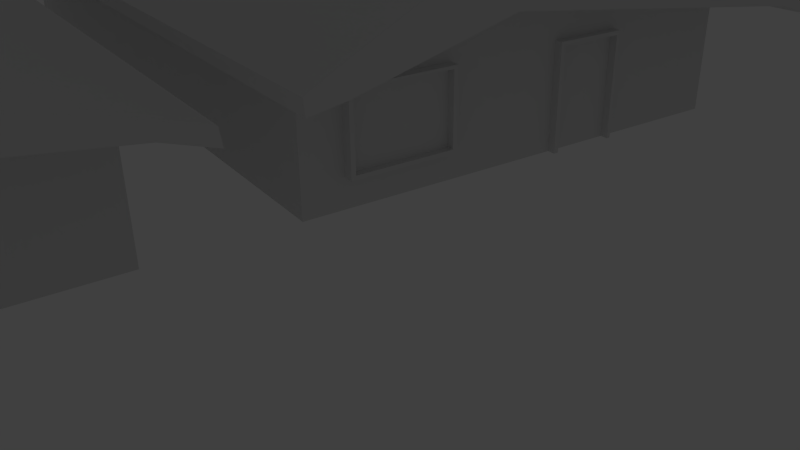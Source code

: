 # Source: city.blend  (saved by Blender 2.66.1; exported with 4.5.12 LTS)
import bpy
from mathutils import Matrix  # noqa: F401  (used for matrix-valued properties, if any)

bpy.ops.wm.read_factory_settings(use_empty=True)
scene = bpy.context.scene
scene.name = 'Scene'

# ---- collections
col_collection_1 = bpy.data.collections.new('Collection 1'); scene.collection.children.link(col_collection_1)
col_collection_2 = bpy.data.collections.new('Collection 2'); scene.collection.children.link(col_collection_2)
col_collection_2.hide_render = True
col_collection_2.hide_viewport = True
col_collection_3 = bpy.data.collections.new('Collection 3'); scene.collection.children.link(col_collection_3)

# ---- materials (node trees are filled in below, after node groups)
mat_material_001 = bpy.data.materials.new('Material.001')
mat_material_001.alpha_threshold = 0.0
mat_material_001.use_transparent_shadow = False
mat_material_001.roughness = 0.5
mat_material = bpy.data.materials.new('Material')
mat_material.alpha_threshold = 0.0
mat_material.use_transparent_shadow = False
mat_material.roughness = 0.5

# ---- material node trees

# ---- world
world_world = bpy.data.worlds.new('World'); scene.world = world_world
world_world.color = (0.05088, 0.05088, 0.05088)
world_world.use_sun_shadow = False
world_world.sun_shadow_jitter_overblur = 0.0
world_world.cycles.sampling_method = 'MANUAL'
world_world.cycles.sample_map_resolution = 256

# ---- cameras
cam_camera = bpy.data.cameras.new('Camera')
cam_camera.clip_end = 100.0
cam_camera.lens = 35.0
cam_camera.sensor_width = 32.0
cam_camera.sensor_height = 18.0
cam_camera.ortho_scale = 7.314
cam_camera.dof.focus_distance = 0.0
cam_camera.dof.aperture_fstop = 128.0

# ---- lights
light_lamp = bpy.data.lights.new('Lamp', 'POINT')
light_lamp.transmission_factor = 0.0
light_lamp.cutoff_distance = 30.0
light_lamp.energy = 100.0
light_lamp.shadow_buffer_clip_start = 1.001
light_lamp.shadow_soft_size = 0.1
light_lamp.shadow_maximum_resolution = 0.006
light_lamp.use_absolute_resolution = True
light_lamp.cycles.use_multiple_importance_sampling = False

# ---- meshes
me_cube_002 = bpy.data.meshes.new('Cube.002')
me_cube_002.from_pydata([(-1.0, -1.0, -1.0), (-1.0, 1.0, -1.0), (1.0, 1.0, -1.0), (1.0, -1.0, -1.0), (-1.0, -1.0, 1.0), (-1.0, 1.0, 1.0), (1.0, 1.0, 1.0), (1.0, -1.0, 1.0)], [], [(4, 5, 1, 0), (5, 6, 2, 1), (6, 7, 3, 2), (7, 4, 0, 3), (0, 1, 2, 3), (7, 6, 5, 4)])
_uv = me_cube_002.uv_layers.new(name='UVMap')
_uv.uv.foreach_set('vector', [0.9526, 0.9558, 0.5227, 0.9578, 0.5214, 0.3176, 0.9513, 0.3156, 0.252, 0.2865, 0.03643, 0.2858, 0.03709, 0.07028, 0.2526, 0.07094, 0.4731, 0.954, 0.05941, 0.9559, 0.05814, 0.3429, 0.4718, 0.341, 0.2811, 0.2912, 0.2804, 0.08446, 0.4871, 0.08383, 0.4878, 0.2905, 0.5169, 0.2859, 0.5162, 0.06376, 0.7383, 0.06308, 0.739, 0.2852, 0.758, 0.05299, 0.9783, 0.05232, 0.9789, 0.2725, 0.7587, 0.2732])
me_cube_002.materials.append(mat_material_001)
me_cube_002.use_remesh_preserve_volume = False
me_cube_002.use_remesh_preserve_attributes = False
me_cube_002.use_mirror_vertex_groups = False
me_cube_002.update()
me_plane = bpy.data.meshes.new('Plane')
me_plane.from_pydata([(1.0, -1.0, 0.0), (-1.0, -1.0, 0.0), (1.0, 1.0, 0.0), (-1.0, 1.0, 0.0)], [], [(1, 0, 2, 3)])
me_plane.use_remesh_preserve_volume = False
me_plane.use_remesh_preserve_attributes = False
me_plane.use_mirror_vertex_groups = False
me_plane.update()
me_cube = bpy.data.meshes.new('Cube')
me_cube.from_pydata([(-0.8281, -0.7328, -1.642), (-0.8281, 0.7122, -1.642), (0.6702, 0.7122, -1.642), (0.6702, -0.7328, -1.642), (-0.8281, -0.7328, 0.5632), (-0.8281, 0.7122, 0.3584), (0.6702, 0.7122, 0.3584), (0.6702, -0.7328, 0.5632), (-0.8281, -0.2878, 1.642), (-0.8281, -0.2878, -1.642), (0.6702, -0.2878, 1.642), (0.6702, -0.2878, -1.642), (0.6702, -0.2878, 0.7384), (-0.8281, -0.2878, 1.325), (0.6702, -0.7328, 0.1654), (0.6702, 0.7122, 0.1654), (-0.8281, -0.7328, 0.1654), (-0.8281, 0.7122, 0.1654), (0.8281, 0.7122, 0.3584), (0.8281, -0.7328, 0.5632), (0.8281, -0.2878, 1.642), (0.8281, -0.2878, 0.7384), (0.8281, -0.7328, 0.1654), (0.8281, 0.7122, 0.1654), (-0.8281, -0.8399, 0.2927), (0.6702, -0.8399, 0.2927), (0.6702, -0.8361, 0.07679), (-0.8281, -0.8361, 0.07679), (0.8281, -0.8399, 0.2927), (0.8281, -0.8361, 0.07679), (-0.8281, 0.8332, 0.1931), (0.6702, 0.8332, 0.1931), (0.6702, 0.8399, -0.03214), (-0.8281, 0.8399, -0.03214), (0.8281, 0.8332, 0.1931), (0.8281, 0.8399, -0.03214), (-0.8281, 0.7122, -0.09173), (0.6702, 0.7122, -0.09173), (0.6702, -0.7328, -0.09173), (-0.8281, -0.2878, -0.07892), (0.6702, -0.2878, -0.08205), (-0.8281, -0.7328, -0.09173), (0.6702, 0.07003, -1.642), (0.6702, 0.06968, -0.08551), (0.6702, 0.2933, -1.642), (0.6702, 0.2933, -0.08767), (0.686, 0.07003, -1.642), (0.686, 0.06968, -0.08551), (0.686, 0.2933, -1.642), (0.686, 0.2933, -0.08767), (0.6702, 0.08441, -1.642), (0.6702, 0.08409, -0.08565), (0.686, 0.08441, -1.642), (0.686, 0.08409, -0.08565), (0.686, 0.2825, -0.08757), (0.686, 0.2825, -1.642), (0.6702, 0.2825, -0.08757), (0.6702, 0.2825, -1.642), (0.686, 0.0841, -0.1528), (0.686, 0.2825, -0.1474), (0.6702, -0.7328, -1.207), (0.6702, -0.6106, -1.642), (0.6702, -0.2878, -1.222), (0.6702, -0.6095, -0.08689), (0.6702, -0.6095, -1.225), (0.6907, -0.2878, -0.08205), (0.6907, -0.2878, -1.222), (0.6907, -0.6095, -0.08689), (0.6907, -0.6095, -1.225), (0.6702, -0.7328, -0.1234), (0.6702, -0.2878, -0.1286), (0.6702, -0.6095, -0.1333), (0.6907, -0.2878, -0.1286), (0.6907, -0.6095, -0.1333), (0.6702, -0.5957, -0.08668), (0.6702, -0.5957, -1.224), (0.6907, -0.2878, -1.162), (0.6907, -0.3011, -0.1288), (0.6907, -0.3011, -1.222), (0.6702, -0.6095, -1.164), (0.6702, -0.2878, -1.162), (0.6907, -0.5957, -0.1331), (0.6907, -0.5957, -1.224), (0.6907, -0.3011, -0.08225), (0.6702, -0.3011, -1.222), (0.6702, -0.297, -1.642), (0.6702, -0.3011, -0.08225), (0.6702, -0.7328, -0.8254), (0.6907, -0.5957, -0.08668), (0.6702, -0.5008, -1.642), (0.676, -0.3011, -0.1288), (0.676, -0.3011, -1.162), (0.6762, -0.5957, -0.1331), (0.6762, -0.5957, -1.164), (0.6907, -0.5957, -1.164), (0.6907, -0.3011, -1.162), (0.6907, -0.6095, -1.164)], [], [(39, 36, 1, 9), (36, 37, 2, 1), (64, 60, 3), (38, 41, 0, 3, 60, 87, 69), (10, 6, 5, 8), (41, 39, 9, 0), (44, 45, 49, 48), (7, 10, 8, 4), (4, 8, 13, 16), (10, 7, 19, 20), (17, 5, 30, 33), (8, 5, 17, 13), (6, 10, 20, 18), (7, 4, 24, 25), (18, 20, 21, 23), (20, 19, 22, 21), (14, 22, 29, 26), (15, 17, 33, 32), (14, 12, 21, 22), (12, 15, 23, 21), (25, 24, 27, 26), (25, 26, 29, 28), (4, 16, 27, 24), (19, 7, 25, 28), (16, 14, 26, 27), (22, 19, 28, 29), (30, 31, 32, 33), (32, 31, 34, 35), (18, 23, 35, 34), (6, 18, 34, 31), (23, 15, 32, 35), (5, 6, 31, 30), (13, 17, 36, 39), (17, 15, 37, 36), (12, 14, 38, 63, 74, 86, 40), (14, 16, 41, 38), (16, 13, 39, 41), (15, 12, 40, 43, 51, 56, 45, 37), (43, 40, 70, 80, 62, 11, 42), (37, 45, 44, 2), (53, 47, 46, 52, 58), (43, 42, 46, 47), (51, 43, 47, 53), (56, 51, 53, 54), (45, 56, 54, 49), (54, 53, 58, 59), (49, 54, 59, 55, 48), (54, 55, 57, 56), (58, 52, 50, 51), (59, 58, 51, 56), (75, 64, 61, 89), (74, 63, 67, 88), (79, 87, 60, 64), (94, 96, 68, 82), (79, 64, 68, 96), (70, 40, 65, 72), (84, 62, 66, 78), (61, 64, 3), (63, 38, 69, 71), (88, 67, 73, 81), (63, 71, 73, 67), (80, 70, 72, 76), (84, 75, 89, 85), (81, 94, 93, 92), (40, 86, 83, 65), (76, 95, 78, 66), (65, 83, 77, 72), (64, 75, 82, 68), (62, 84, 85, 11), (75, 84, 78, 82), (62, 80, 76, 66), (51, 50, 57, 56), (92, 93, 91, 90), (86, 74, 88, 83), (83, 88, 81, 77), (95, 94, 82, 78), (71, 69, 87, 79), (72, 77, 95, 76), (95, 77, 90, 91), (91, 93, 94, 95), (71, 79, 96, 73), (81, 73, 96, 94), (93, 75, 64, 79), (93, 91, 84, 75), (71, 92, 93, 79), (81, 92, 90, 77), (86, 74, 92, 90)])
_uv = me_cube.uv_layers.new(name='UVMap')
_uv.uv.foreach_set('vector', [0.8807, 0.7288, 0.7398, 0.7281, 0.7398, 0.6425, 0.8807, 0.6425, 0.4663, 0.8361, 0.4663, 0.9997, 0.2971, 0.9997, 0.2971, 0.8361, 0.3623, 0.1246, 0.3892, 0.129, 0.389, 0.0509, 0.1885, 0.9484, 0.008594, 0.9235, 0.03438, 0.7374, 0.1952, 0.7374, 0.1952, 0.7841, 0.1952, 0.825, 0.1952, 0.9003, 0.4328, 0.6592, 0.5776, 0.6629, 0.5791, 0.8116, 0.4246, 0.8094, 0.9434, 0.7281, 0.8807, 0.7288, 0.8807, 0.6425, 0.9434, 0.6425, 0.0121, 0.284, 0.06377, 0.3313, 0.06243, 0.3155, 0.01911, 0.2818, 0.3086, 0.6543, 0.4328, 0.6592, 0.4246, 0.8094, 0.305, 0.8065, 0.5682, 0.08989, 0.5631, 0.2971, 0.5429, 0.2446, 0.5429, 0.02388, 0.4328, 0.6592, 0.3086, 0.6543, 0.3092, 0.6375, 0.4333, 0.6414, 0.4841, 0.2807, 0.4655, 0.3095, 0.4634, 0.2731, 0.4841, 0.2389, 0.4966, 0.3073, 0.4976, 0.04498, 0.5282, 0.009582, 0.5282, 0.2671, 0.5776, 0.6629, 0.4328, 0.6592, 0.4333, 0.6414, 0.5774, 0.6454, 0.3086, 0.6543, 0.305, 0.8065, 0.2754, 0.8058, 0.278, 0.6535, 0.4587, 0.4242, 0.2134, 0.5939, 0.2182, 0.4334, 0.4733, 0.3931, 0.2134, 0.5939, 0.06962, 0.4563, 0.03814, 0.393, 0.2182, 0.4334, 0.2372, 0.6539, 0.2378, 0.6346, 0.2548, 0.6354, 0.2548, 0.6538, 0.6935, 0.6525, 0.4971, 0.5812, 0.5083, 0.5503, 0.7047, 0.6216, 0.2372, 0.6539, 0.1486, 0.6509, 0.1492, 0.6316, 0.2378, 0.6346, 0.6387, 0.8036, 0.6935, 0.6525, 0.7142, 0.66, 0.6594, 0.8111, 0.278, 0.6535, 0.2754, 0.8058, 0.2535, 0.8053, 0.2548, 0.6538, 0.278, 0.6535, 0.2548, 0.6538, 0.2548, 0.6354, 0.2784, 0.6363, 0.4632, 0.2419, 0.4632, 0.1712, 0.4815, 0.1555, 0.4822, 0.1939, 0.3092, 0.6375, 0.3086, 0.6543, 0.278, 0.6535, 0.2784, 0.6363, 0.2336, 0.8052, 0.2372, 0.6539, 0.2548, 0.6538, 0.2535, 0.8053, 0.03814, 0.393, 0.06962, 0.4563, 0.03117, 0.4218, 0.01469, 0.3871, 0.5994, 0.8116, 0.5988, 0.6626, 0.6218, 0.6627, 0.6219, 0.8116, 0.6218, 0.6627, 0.5988, 0.6626, 0.5991, 0.6461, 0.6221, 0.6465, 0.4587, 0.4242, 0.4733, 0.3931, 0.5088, 0.3711, 0.4907, 0.4068, 0.5776, 0.6629, 0.5774, 0.6454, 0.5991, 0.6461, 0.5988, 0.6626, 0.7142, 0.66, 0.6935, 0.6525, 0.7047, 0.6216, 0.7254, 0.6291, 0.5791, 0.8116, 0.5776, 0.6629, 0.5988, 0.6626, 0.5994, 0.8116, 0.8807, 0.8064, 0.7398, 0.7423, 0.7398, 0.7281, 0.8807, 0.7288, 0.4944, 0.8361, 0.4944, 0.9997, 0.4663, 0.9997, 0.4663, 0.8361, 0.3099, 0.3857, 0.3511, 0.2671, 0.3541, 0.2306, 0.336, 0.2305, 0.3323, 0.2309, 0.2861, 0.2273, 0.2805, 0.2267, 0.1842, 0.9793, 0.004317, 0.9544, 0.008594, 0.9235, 0.1885, 0.9484, 0.9434, 0.7423, 0.8807, 0.8064, 0.8807, 0.7288, 0.9434, 0.7281, 0.07383, 0.3827, 0.3099, 0.3857, 0.2805, 0.2267, 0.2093, 0.245, 0.1661, 0.2667, 0.07537, 0.3252, 0.06377, 0.3313, 0.0518, 0.3416, 0.2093, 0.245, 0.2805, 0.2267, 0.2778, 0.2144, 0.2911, 0.1274, 0.2989, 0.1093, 0.3104, 0.04296, 0.2612, 0.02874, 0.0518, 0.3416, 0.06377, 0.3313, 0.0121, 0.284, 0.0002936, 0.298, 0.1508, 0.2508, 0.1882, 0.2304, 0.2328, 0.02711, 0.2259, 0.01189, 0.1688, 0.1404, 0.2093, 0.245, 0.2612, 0.02874, 0.2328, 0.02711, 0.1882, 0.2304, 0.1661, 0.2667, 0.2093, 0.245, 0.1882, 0.2304, 0.1508, 0.2508, 0.07544, 0.3223, 0.1661, 0.2667, 0.1508, 0.2508, 0.0664, 0.3132, 0.06377, 0.3313, 0.07537, 0.3252, 0.0664, 0.3132, 0.06243, 0.3155, 0.0664, 0.3132, 0.1508, 0.2508, 0.1688, 0.1404, 0.04822, 0.2973, 0.06243, 0.3155, 0.0664, 0.3132, 0.04822, 0.2973, 0.01928, 0.2766, 0.01911, 0.2818, 0.04511, 0.1639, 0.04513, 0.08629, 0.03515, 0.08508, 0.03512, 0.1627, 0.1688, 0.1404, 0.2259, 0.01189, 0.2196, 0.008944, 0.06215, 0.2456, 0.04822, 0.2973, 0.1688, 0.1404, 0.06215, 0.2456, 0.03484, 0.2887, 0.3565, 0.1238, 0.3623, 0.1246, 0.3669, 0.05131, 0.3506, 0.0493, 0.3323, 0.2309, 0.336, 0.2305, 0.3342, 0.2265, 0.3322, 0.2265, 0.3642, 0.1441, 0.3652, 0.177, 0.3892, 0.129, 0.3623, 0.1246, 0.3498, 0.1443, 0.3536, 0.1447, 0.3518, 0.1326, 0.3493, 0.1314, 0.3608, 0.1444, 0.3544, 0.1317, 0.3518, 0.1326, 0.3536, 0.1447, 0.2778, 0.2144, 0.2805, 0.2267, 0.2848, 0.2217, 0.2833, 0.2137, 0.305, 0.1099, 0.2989, 0.1093, 0.3019, 0.1166, 0.3045, 0.1166, 0.3669, 0.05131, 0.3623, 0.1246, 0.389, 0.0509, 0.336, 0.2305, 0.3541, 0.2306, 0.3544, 0.2267, 0.3427, 0.2227, 0.3322, 0.2265, 0.3342, 0.2265, 0.3376, 0.22, 0.3345, 0.2191, 0.336, 0.2305, 0.3427, 0.2227, 0.3376, 0.22, 0.3342, 0.2265, 0.2911, 0.1274, 0.2778, 0.2144, 0.2833, 0.2137, 0.298, 0.129, 0.305, 0.1099, 0.3565, 0.1238, 0.3506, 0.0493, 0.3173, 0.04451, 0.3345, 0.2191, 0.3498, 0.1443, 0.3389, 0.1465, 0.3295, 0.2137, 0.2805, 0.2267, 0.2861, 0.2273, 0.2874, 0.2219, 0.2848, 0.2217, 0.298, 0.129, 0.302, 0.1297, 0.3045, 0.1166, 0.3019, 0.1166, 0.2848, 0.2217, 0.2874, 0.2219, 0.2864, 0.2137, 0.2833, 0.2137, 0.3544, 0.1317, 0.3545, 0.1265, 0.3493, 0.1314, 0.3518, 0.1326, 0.2989, 0.1093, 0.305, 0.1099, 0.3173, 0.04451, 0.3104, 0.04296, 0.3545, 0.1265, 0.305, 0.1099, 0.3045, 0.1166, 0.3493, 0.1314, 0.2989, 0.1093, 0.2911, 0.1274, 0.298, 0.129, 0.3019, 0.1166, 0.7247, 0.5447, 0.7247, 0.3184, 0.8831, 0.3183, 0.8831, 0.5443, 0.9637, 0.2822, 0.9637, 0.02528, 0.6154, 0.02586, 0.6154, 0.2833, 0.2861, 0.2273, 0.3323, 0.2309, 0.3322, 0.2265, 0.2874, 0.2219, 0.2874, 0.2219, 0.3322, 0.2265, 0.3345, 0.2191, 0.2864, 0.2137, 0.302, 0.1297, 0.3498, 0.1443, 0.3493, 0.1314, 0.3045, 0.1166, 0.3427, 0.2227, 0.3544, 0.2267, 0.3652, 0.177, 0.3642, 0.1441, 0.2833, 0.2137, 0.2864, 0.2137, 0.302, 0.1297, 0.298, 0.129, 0.302, 0.1297, 0.2864, 0.2137, 0.2998, 0.2082, 0.3083, 0.1387, 0.3083, 0.1387, 0.3389, 0.1465, 0.3498, 0.1443, 0.302, 0.1297, 0.3427, 0.2227, 0.3608, 0.1444, 0.3536, 0.1447, 0.3376, 0.22, 0.3345, 0.2191, 0.3376, 0.22, 0.3536, 0.1447, 0.3498, 0.1443, 0.1375, 0.05274, 0.1376, 0.03876, 0.1408, 0.03869, 0.141, 0.05261, 0.1375, 0.05274, 0.06979, 0.0527, 0.06991, 0.03869, 0.1376, 0.03876, 0.1403, 0.07912, 0.1368, 0.07908, 0.1375, 0.05274, 0.141, 0.05261, 0.3345, 0.2191, 0.3295, 0.2137, 0.2998, 0.2082, 0.2864, 0.2137, 0.1126, 0.1543, 0.06024, 0.1543, 0.06012, 0.146, 0.1125, 0.146])
me_cube.materials.append(mat_material)
me_cube.use_remesh_preserve_volume = False
me_cube.use_remesh_preserve_attributes = False
me_cube.use_mirror_vertex_groups = False
me_cube.update()

# ---- objects
ob_databox_001 = bpy.data.objects.new('Databox.001', me_cube_002)
ob_lamp = bpy.data.objects.new('Lamp', light_lamp)
ob_camera = bpy.data.objects.new('Camera', cam_camera)
ob_heightmap = bpy.data.objects.new('heightmap', me_plane)
ob_house_001 = bpy.data.objects.new('House.001', me_cube)
ob_house_003 = bpy.data.objects.new('House.003', me_cube)
ob_house_002 = bpy.data.objects.new('House.002', me_cube)

# ---- transforms, parenting, visibility, modifiers, constraints
ob_databox_001.location = (2.958, 0.342, 0.9)
ob_databox_001.rotation_euler = (0.0, 0.0, -4.283)
ob_databox_001.scale = (0.4, 0.6, 0.9)
ob_databox_001.lineart.crease_threshold = 0.0
ob_lamp.location = (-0.6502, 2.034, 1.92)
ob_lamp.rotation_euler = (-1.048, -0.5434, 3.371)
ob_lamp.lock_rotations_4d = False
ob_lamp.empty_display_type = 'ARROWS'
ob_lamp.color = (0.0, 0.0, 0.0, 0.0)
ob_lamp.lineart.crease_threshold = 0.0
ob_camera.location = (10.71, 2.536, 5.593)
ob_camera.rotation_euler = (1.109, 0.01082, 0.9774)
ob_camera.lock_rotations_4d = False
ob_camera.empty_display_type = 'ARROWS'
ob_camera.color = (0.0, 0.0, 0.0, 0.0)
ob_camera.display_type = 'WIRE'
ob_camera.lineart.crease_threshold = 0.0
ob_heightmap.location = (0.0, 0.0, 0.0)
ob_heightmap.scale = (50.0, 50.0, 1.0)
ob_heightmap.lineart.crease_threshold = 0.0
ob_house_001.location = (-6.0, -10.21, 2.0)
ob_house_001.rotation_euler = (0.0, -0.0, 6.283)
ob_house_001.scale = (9.5, 6.0, 1.25)
ob_house_001.lineart.crease_threshold = 0.0
ob_house_003.location = (-6.0, 12.12, 2.0)
ob_house_003.scale = (9.5, 6.0, 1.25)
ob_house_003.lineart.crease_threshold = 0.0
ob_house_002.location = (-6.0, 1.0, 2.0)
ob_house_002.scale = (9.5, 6.0, 1.25)
ob_house_002.lineart.crease_threshold = 0.0

# ---- collection membership
col_collection_1.objects.link(ob_databox_001)
col_collection_1.objects.link(ob_lamp)
col_collection_1.objects.link(ob_camera)
col_collection_2.objects.link(ob_heightmap)
col_collection_3.objects.link(ob_house_001)
col_collection_3.objects.link(ob_house_003)
col_collection_3.objects.link(ob_house_002)

# ---- scene / render settings (as saved in the file)
scene.camera = ob_camera
scene.frame_start = 1; scene.frame_end = 250; scene.frame_set(1)
scene.render.engine = 'BLENDER_EEVEE_NEXT'
scene.render.image_settings.color_mode = 'RGB'
scene.render.image_settings.compression = 90
scene.render.resolution_percentage = 50
scene.render.dither_intensity = 0.0
scene.render.bake_margin = 2
scene.cycles.use_denoising = False
scene.cycles.samples = 10
scene.cycles.sampling_pattern = 'TABULATED_SOBOL'
scene.cycles.light_sampling_threshold = 0.0
scene.cycles.use_adaptive_sampling = False
scene.cycles.use_light_tree = False
scene.cycles.blur_glossy = 0.0
scene.cycles.volume_bounces = 1
scene.cycles.pixel_filter_type = 'GAUSSIAN'
scene.cycles.sample_clamp_indirect = 0.0
scene.view_settings.view_transform = 'Standard'
bpy.context.view_layer.update()
